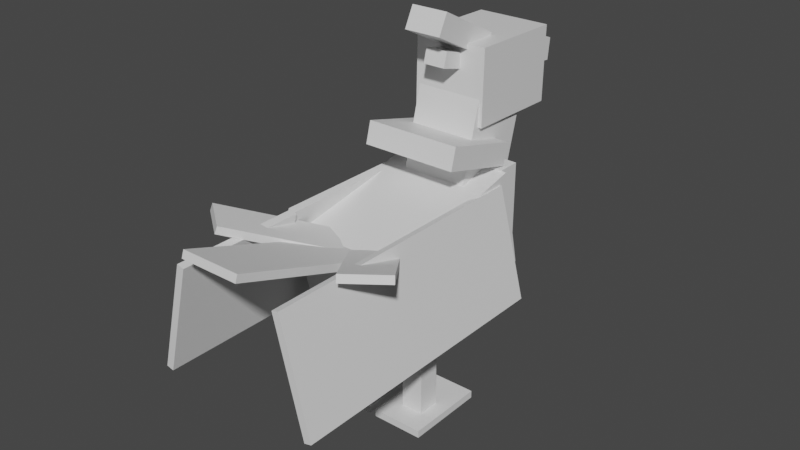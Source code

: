 # Source: tranquill.blend  (saved by Blender 2.81.16; exported with 4.5.12 LTS)
import bpy
from mathutils import Matrix  # noqa: F401  (used for matrix-valued properties, if any)

bpy.ops.wm.read_factory_settings(use_empty=True)
scene = bpy.context.scene
scene.name = 'Scene'

# ---- collections
col_collection = bpy.data.collections.new('Collection'); scene.collection.children.link(col_collection)

# ---- materials (node trees are filled in below, after node groups)
mat_default_obj = bpy.data.materials.new('Default OBJ')
mat_default_obj.use_transparent_shadow = False

# ---- material node trees
mat_default_obj.use_nodes = True; mat_default_obj.node_tree.nodes.clear()
_N = mat_default_obj.node_tree.nodes; _L = mat_default_obj.node_tree.links
n0 = _N.new('ShaderNodeOutputMaterial'); n0.name = 'Material Output'; n0.location = (300, 300)
n1 = _N.new('ShaderNodeBsdfPrincipled'); n1.name = 'Principled BSDF'; n1.location = (10, 300)
n1.distribution = 'GGX'
n1.subsurface_method = 'BURLEY'
n1.inputs[3].default_value = 1.45
n1.inputs[27].default_value = (0.0, 0.0, 0.0, 1.0)
n1.inputs[28].default_value = 1.0
_L.new(n1.outputs[0], n0.inputs[0])
n0.is_active_output = True

# ---- world
world_world = bpy.data.worlds.new('World'); scene.world = world_world
world_world.use_nodes = True; world_world.node_tree.nodes.clear()
_N = world_world.node_tree.nodes; _L = world_world.node_tree.links
n0 = _N.new('ShaderNodeOutputWorld'); n0.name = 'World Output'; n0.location = (300, 300)
n1 = _N.new('ShaderNodeBackground'); n1.name = 'Background'; n1.location = (10, 300)
n1.inputs[0].default_value = (0.05088, 0.05088, 0.05088, 1.0)
_L.new(n1.outputs[0], n0.inputs[0])
n0.is_active_output = True
world_world.color = (0.05088, 0.05088, 0.05088)
world_world.use_sun_shadow = False
world_world.sun_shadow_jitter_overblur = 0.0

# ---- meshes
me_left_inner_wing = bpy.data.meshes.new('Left_inner_wing')
me_left_inner_wing.from_pydata([(-0.1469, -0.4462, -0.6562), (-0.1469, -0.4462, 0.6562), (0.08637, 0.4618, 0.6562), (0.08637, 0.4618, -0.6562), (-0.08637, -0.4618, 0.6562), (-0.08637, -0.4618, -0.6562), (0.1469, 0.4462, -0.6562), (0.1469, 0.4462, 0.6562)], [], [(0, 1, 2, 3), (4, 5, 6, 7), (3, 2, 7, 6), (5, 4, 1, 0), (5, 0, 3, 6), (1, 4, 7, 2)])
_uv = me_left_inner_wing.uv_layers.new(name='UVMap')
_uv.uv.foreach_set('vector', [0.6016, 0.6016, 0.7656, 0.6016, 0.7656, 0.7188, 0.6016, 0.7188, 0.7734, 0.6016, 0.9375, 0.6016, 0.9375, 0.7188, 0.7734, 0.7188, 0.6016, 0.7188, 0.7656, 0.7188, 0.7656, 0.7266, 0.6016, 0.7266, 0.7656, 0.7188, 0.9297, 0.7188, 0.9297, 0.7266, 0.7656, 0.7266, 0.5938, 0.6016, 0.6016, 0.6016, 0.6016, 0.7188, 0.5938, 0.7188, 0.7656, 0.6016, 0.7734, 0.6016, 0.7734, 0.7188, 0.7656, 0.7188])
me_left_inner_wing.materials.append(mat_default_obj)
me_left_inner_wing.use_remesh_fix_poles = True
me_left_inner_wing.use_remesh_preserve_attributes = False
me_left_inner_wing.use_mirror_vertex_groups = False
me_left_inner_wing.update()
me_left_wing_tip = bpy.data.meshes.new('Left_wing_tip')
me_left_wing_tip.from_pydata([(-0.1469, -0.4462, 0.0), (-0.1469, -0.4462, 1.062), (0.08637, 0.4618, 1.062), (0.08637, 0.4618, 0.0), (-0.08637, -0.4618, 1.062), (-0.08637, -0.4618, 0.0), (0.1469, 0.4462, 0.0), (0.1469, 0.4462, 1.062)], [], [(0, 1, 2, 3), (4, 5, 6, 7), (3, 2, 7, 6), (5, 4, 1, 0), (5, 0, 3, 6), (1, 4, 7, 2)])
_uv = me_left_wing_tip.uv_layers.new(name='UVMap')
_uv.uv.foreach_set('vector', [0.6016, 0.4688, 0.7344, 0.4688, 0.7344, 0.5859, 0.6016, 0.5859, 0.7422, 0.4688, 0.875, 0.4688, 0.875, 0.5859, 0.7422, 0.5859, 0.6016, 0.5859, 0.7344, 0.5859, 0.7344, 0.5938, 0.6016, 0.5938, 0.7344, 0.5859, 0.8672, 0.5859, 0.8672, 0.5938, 0.7344, 0.5938, 0.5938, 0.4688, 0.6016, 0.4688, 0.6016, 0.5859, 0.5938, 0.5859, 0.7344, 0.4688, 0.7422, 0.4688, 0.7422, 0.5859, 0.7344, 0.5859])
me_left_wing_tip.materials.append(mat_default_obj)
me_left_wing_tip.use_remesh_fix_poles = True
me_left_wing_tip.use_remesh_preserve_attributes = False
me_left_wing_tip.use_mirror_vertex_groups = False
me_left_wing_tip.update()
me_left_tail_feather = bpy.data.meshes.new('Left_tail_feather')
me_left_tail_feather.from_pydata([(0.4226, -0.1231, -0.2493), (0.1231, -0.1231, -0.4749), (-0.4104, 0.1822, 0.233), (-0.1109, 0.1822, 0.4587), (0.1109, -0.1822, -0.4587), (0.4104, -0.1822, -0.233), (-0.1231, 0.1231, 0.4749), (-0.4226, 0.1231, 0.2492)], [], [(0, 1, 2, 3), (4, 5, 6, 7), (3, 2, 7, 6), (5, 4, 1, 0), (5, 0, 3, 6), (1, 4, 7, 2)])
_uv = me_left_tail_feather.uv_layers.new(name='UVMap')
_uv.uv.foreach_set('vector', [0.6016, 0.1562, 0.6484, 0.1562, 0.6484, 0.2734, 0.6016, 0.2734, 0.6562, 0.1562, 0.7031, 0.1562, 0.7031, 0.2734, 0.6562, 0.2734, 0.6016, 0.2734, 0.6484, 0.2734, 0.6484, 0.2812, 0.6016, 0.2812, 0.6484, 0.2734, 0.6953, 0.2734, 0.6953, 0.2812, 0.6484, 0.2812, 0.5938, 0.1562, 0.6016, 0.1562, 0.6016, 0.2734, 0.5938, 0.2734, 0.6484, 0.1562, 0.6562, 0.1562, 0.6562, 0.2734, 0.6484, 0.2734])
me_left_tail_feather.materials.append(mat_default_obj)
me_left_tail_feather.use_remesh_fix_poles = True
me_left_tail_feather.use_remesh_preserve_attributes = False
me_left_tail_feather.use_mirror_vertex_groups = False
me_left_tail_feather.update()
me_left_leg_base = bpy.data.meshes.new('Left_leg_base')
me_left_leg_base.from_pydata([(0.1562, -0.1562, -0.1562), (-0.1562, -0.1562, -0.1562), (-0.1562, 0.1562, -0.1562), (0.1562, 0.1562, -0.1562), (-0.1562, -0.1562, 0.1562), (0.1562, -0.1562, 0.1562), (0.1562, 0.1562, 0.1562), (-0.1562, 0.1562, 0.1562)], [], [(0, 1, 2, 3), (4, 5, 6, 7), (3, 2, 7, 6), (5, 4, 1, 0), (5, 0, 3, 6), (1, 4, 7, 2)])
_uv = me_left_leg_base.uv_layers.new(name='UVMap')
_uv.uv.foreach_set('vector', [0.75, 0.1875, 0.7891, 0.1875, 0.7891, 0.2266, 0.75, 0.2266, 0.8281, 0.1875, 0.8672, 0.1875, 0.8672, 0.2266, 0.8281, 0.2266, 0.75, 0.2266, 0.7891, 0.2266, 0.7891, 0.2656, 0.75, 0.2656, 0.7891, 0.2266, 0.8281, 0.2266, 0.8281, 0.2656, 0.7891, 0.2656, 0.7109, 0.1875, 0.75, 0.1875, 0.75, 0.2266, 0.7109, 0.2266, 0.7891, 0.1875, 0.8281, 0.1875, 0.8281, 0.2266, 0.7891, 0.2266])
me_left_leg_base.materials.append(mat_default_obj)
me_left_leg_base.use_remesh_fix_poles = True
me_left_leg_base.use_remesh_preserve_attributes = False
me_left_leg_base.use_mirror_vertex_groups = False
me_left_leg_base.update()
me_left_leg_basechild = bpy.data.meshes.new('Left_leg_baseChild')
me_left_leg_basechild.from_pydata([(0.09375, -0.375, -0.09375), (-0.09375, -0.375, -0.09375), (-0.09375, 0.375, -0.09375), (0.09375, 0.375, -0.09375), (-0.09375, -0.375, 0.09375), (0.09375, -0.375, 0.09375), (0.09375, 0.375, 0.09375), (-0.09375, 0.375, 0.09375)], [], [(0, 1, 2, 3), (4, 5, 6, 7), (3, 2, 7, 6), (5, 4, 1, 0), (5, 0, 3, 6), (1, 4, 7, 2)])
_uv = me_left_leg_basechild.uv_layers.new(name='UVMap')
_uv.uv.foreach_set('vector', [0.8906, 0.1641, 0.9141, 0.1641, 0.9141, 0.2578, 0.8906, 0.2578, 0.9375, 0.1641, 0.9609, 0.1641, 0.9609, 0.2578, 0.9375, 0.2578, 0.8906, 0.2578, 0.9141, 0.2578, 0.9141, 0.2812, 0.8906, 0.2812, 0.9141, 0.2578, 0.9375, 0.2578, 0.9375, 0.2812, 0.9141, 0.2812, 0.8672, 0.1641, 0.8906, 0.1641, 0.8906, 0.2578, 0.8672, 0.2578, 0.9141, 0.1641, 0.9375, 0.1641, 0.9375, 0.2578, 0.9141, 0.2578])
me_left_leg_basechild.materials.append(mat_default_obj)
me_left_leg_basechild.use_remesh_fix_poles = True
me_left_leg_basechild.use_remesh_preserve_attributes = False
me_left_leg_basechild.use_mirror_vertex_groups = False
me_left_leg_basechild.update()
me_left_leg_basechild_000 = bpy.data.meshes.new('Left_leg_baseChild.000')
me_left_leg_basechild_000.from_pydata([(0.2188, -0.03125, -0.2188), (-0.2188, -0.03125, -0.2188), (-0.2188, 0.03125, -0.2188), (0.2188, 0.03125, -0.2188), (-0.2188, -0.03125, 0.2188), (0.2188, -0.03125, 0.2188), (0.2188, 0.03125, 0.2188), (-0.2188, 0.03125, 0.2188)], [], [(0, 1, 2, 3), (4, 5, 6, 7), (3, 2, 7, 6), (5, 4, 1, 0), (5, 0, 3, 6), (1, 4, 7, 2)])
_uv = me_left_leg_basechild_000.uv_layers.new(name='UVMap')
_uv.uv.foreach_set('vector', [0.8047, 0.09375, 0.8594, 0.09375, 0.8594, 0.1016, 0.8047, 0.1016, 0.9141, 0.09375, 0.9688, 0.09375, 0.9688, 0.1016, 0.9141, 0.1016, 0.8047, 0.1016, 0.8594, 0.1016, 0.8594, 0.1562, 0.8047, 0.1562, 0.8594, 0.1016, 0.9141, 0.1016, 0.9141, 0.1562, 0.8594, 0.1562, 0.75, 0.09375, 0.8047, 0.09375, 0.8047, 0.1016, 0.75, 0.1016, 0.8594, 0.09375, 0.9141, 0.09375, 0.9141, 0.1016, 0.8594, 0.1016])
me_left_leg_basechild_000.materials.append(mat_default_obj)
me_left_leg_basechild_000.use_remesh_fix_poles = True
me_left_leg_basechild_000.use_remesh_preserve_attributes = False
me_left_leg_basechild_000.use_mirror_vertex_groups = False
me_left_leg_basechild_000.update()
me_left_leg_basechild_001 = bpy.data.meshes.new('Left_leg_baseChild.001')
me_left_leg_basechild_001.from_pydata([(0.2188, -0.03125, -0.125), (-0.2188, -0.03125, -0.125), (-0.2188, 0.03125, -0.125), (0.2188, 0.03125, -0.125), (-0.2188, -0.03125, 0.125), (0.2188, -0.03125, 0.125), (0.2188, 0.03125, 0.125), (-0.2188, 0.03125, 0.125)], [], [(0, 1, 2, 3), (4, 5, 6, 7), (3, 2, 7, 6), (5, 4, 1, 0), (5, 0, 3, 6), (1, 4, 7, 2)])
_uv = me_left_leg_basechild_001.uv_layers.new(name='UVMap')
_uv.uv.foreach_set('vector', [0.7812, 0.04688, 0.8359, 0.04688, 0.8359, 0.05469, 0.7812, 0.05469, 0.8672, 0.04688, 0.9219, 0.04688, 0.9219, 0.05469, 0.8672, 0.05469, 0.7812, 0.05469, 0.8359, 0.05469, 0.8359, 0.08594, 0.7812, 0.08594, 0.8359, 0.05469, 0.8906, 0.05469, 0.8906, 0.08594, 0.8359, 0.08594, 0.75, 0.04688, 0.7812, 0.04688, 0.7812, 0.05469, 0.75, 0.05469, 0.8359, 0.04688, 0.8672, 0.04688, 0.8672, 0.05469, 0.8359, 0.05469])
me_left_leg_basechild_001.materials.append(mat_default_obj)
me_left_leg_basechild_001.use_remesh_fix_poles = True
me_left_leg_basechild_001.use_remesh_preserve_attributes = False
me_left_leg_basechild_001.use_mirror_vertex_groups = False
me_left_leg_basechild_001.update()
me_right_leg_base = bpy.data.meshes.new('Right_leg_base')
me_right_leg_base.from_pydata([(0.1562, -0.1562, -0.1562), (-0.1562, -0.1562, -0.1562), (-0.1562, 0.1562, -0.1562), (0.1562, 0.1562, -0.1562), (-0.1562, -0.1562, 0.1562), (0.1562, -0.1562, 0.1562), (0.1562, 0.1562, 0.1562), (-0.1562, 0.1562, 0.1562)], [], [(0, 1, 2, 3), (4, 5, 6, 7), (3, 2, 7, 6), (5, 4, 1, 0), (5, 0, 3, 6), (1, 4, 7, 2)])
_uv = me_right_leg_base.uv_layers.new(name='UVMap')
_uv.uv.foreach_set('vector', [0.75, 0.1875, 0.7891, 0.1875, 0.7891, 0.2266, 0.75, 0.2266, 0.8281, 0.1875, 0.8672, 0.1875, 0.8672, 0.2266, 0.8281, 0.2266, 0.75, 0.2266, 0.7891, 0.2266, 0.7891, 0.2656, 0.75, 0.2656, 0.7891, 0.2266, 0.8281, 0.2266, 0.8281, 0.2656, 0.7891, 0.2656, 0.7109, 0.1875, 0.75, 0.1875, 0.75, 0.2266, 0.7109, 0.2266, 0.7891, 0.1875, 0.8281, 0.1875, 0.8281, 0.2266, 0.7891, 0.2266])
me_right_leg_base.materials.append(mat_default_obj)
me_right_leg_base.use_remesh_fix_poles = True
me_right_leg_base.use_remesh_preserve_attributes = False
me_right_leg_base.use_mirror_vertex_groups = False
me_right_leg_base.update()
me_right_leg_basechild = bpy.data.meshes.new('Right_leg_baseChild')
me_right_leg_basechild.from_pydata([(0.09375, -0.375, -0.09375), (-0.09375, -0.375, -0.09375), (-0.09375, 0.375, -0.09375), (0.09375, 0.375, -0.09375), (-0.09375, -0.375, 0.09375), (0.09375, -0.375, 0.09375), (0.09375, 0.375, 0.09375), (-0.09375, 0.375, 0.09375)], [], [(0, 1, 2, 3), (4, 5, 6, 7), (3, 2, 7, 6), (5, 4, 1, 0), (5, 0, 3, 6), (1, 4, 7, 2)])
_uv = me_right_leg_basechild.uv_layers.new(name='UVMap')
_uv.uv.foreach_set('vector', [0.8906, 0.1641, 0.9141, 0.1641, 0.9141, 0.2578, 0.8906, 0.2578, 0.9375, 0.1641, 0.9609, 0.1641, 0.9609, 0.2578, 0.9375, 0.2578, 0.8906, 0.2578, 0.9141, 0.2578, 0.9141, 0.2812, 0.8906, 0.2812, 0.9141, 0.2578, 0.9375, 0.2578, 0.9375, 0.2812, 0.9141, 0.2812, 0.8672, 0.1641, 0.8906, 0.1641, 0.8906, 0.2578, 0.8672, 0.2578, 0.9141, 0.1641, 0.9375, 0.1641, 0.9375, 0.2578, 0.9141, 0.2578])
me_right_leg_basechild.materials.append(mat_default_obj)
me_right_leg_basechild.use_remesh_fix_poles = True
me_right_leg_basechild.use_remesh_preserve_attributes = False
me_right_leg_basechild.use_mirror_vertex_groups = False
me_right_leg_basechild.update()
me_right_leg_basechild_000 = bpy.data.meshes.new('Right_leg_baseChild.000')
me_right_leg_basechild_000.from_pydata([(0.2188, -0.03125, -0.2188), (-0.2188, -0.03125, -0.2188), (-0.2188, 0.03125, -0.2188), (0.2188, 0.03125, -0.2188), (-0.2188, -0.03125, 0.2188), (0.2188, -0.03125, 0.2188), (0.2188, 0.03125, 0.2188), (-0.2188, 0.03125, 0.2188)], [], [(0, 1, 2, 3), (4, 5, 6, 7), (3, 2, 7, 6), (5, 4, 1, 0), (5, 0, 3, 6), (1, 4, 7, 2)])
_uv = me_right_leg_basechild_000.uv_layers.new(name='UVMap')
_uv.uv.foreach_set('vector', [0.8047, 0.09375, 0.8594, 0.09375, 0.8594, 0.1016, 0.8047, 0.1016, 0.9141, 0.09375, 0.9688, 0.09375, 0.9688, 0.1016, 0.9141, 0.1016, 0.8047, 0.1016, 0.8594, 0.1016, 0.8594, 0.1562, 0.8047, 0.1562, 0.8594, 0.1016, 0.9141, 0.1016, 0.9141, 0.1562, 0.8594, 0.1562, 0.75, 0.09375, 0.8047, 0.09375, 0.8047, 0.1016, 0.75, 0.1016, 0.8594, 0.09375, 0.9141, 0.09375, 0.9141, 0.1016, 0.8594, 0.1016])
me_right_leg_basechild_000.materials.append(mat_default_obj)
me_right_leg_basechild_000.use_remesh_fix_poles = True
me_right_leg_basechild_000.use_remesh_preserve_attributes = False
me_right_leg_basechild_000.use_mirror_vertex_groups = False
me_right_leg_basechild_000.update()
me_right_leg_basechild_001 = bpy.data.meshes.new('Right_leg_baseChild.001')
me_right_leg_basechild_001.from_pydata([(0.2188, -0.03125, -0.125), (-0.2188, -0.03125, -0.125), (-0.2188, 0.03125, -0.125), (0.2188, 0.03125, -0.125), (-0.2188, -0.03125, 0.125), (0.2188, -0.03125, 0.125), (0.2188, 0.03125, 0.125), (-0.2188, 0.03125, 0.125)], [], [(0, 1, 2, 3), (4, 5, 6, 7), (3, 2, 7, 6), (5, 4, 1, 0), (5, 0, 3, 6), (1, 4, 7, 2)])
_uv = me_right_leg_basechild_001.uv_layers.new(name='UVMap')
_uv.uv.foreach_set('vector', [0.7812, 0.04688, 0.8359, 0.04688, 0.8359, 0.05469, 0.7812, 0.05469, 0.8672, 0.04688, 0.9219, 0.04688, 0.9219, 0.05469, 0.8672, 0.05469, 0.7812, 0.05469, 0.8359, 0.05469, 0.8359, 0.08594, 0.7812, 0.08594, 0.8359, 0.05469, 0.8906, 0.05469, 0.8906, 0.08594, 0.8359, 0.08594, 0.75, 0.04688, 0.7812, 0.04688, 0.7812, 0.05469, 0.75, 0.05469, 0.8359, 0.04688, 0.8672, 0.04688, 0.8672, 0.05469, 0.8359, 0.05469])
me_right_leg_basechild_001.materials.append(mat_default_obj)
me_right_leg_basechild_001.use_remesh_fix_poles = True
me_right_leg_basechild_001.use_remesh_preserve_attributes = False
me_right_leg_basechild_001.use_mirror_vertex_groups = False
me_right_leg_basechild_001.update()
me_right_inner_wing = bpy.data.meshes.new('Right_inner_wing')
me_right_inner_wing.from_pydata([(0.1469, -0.4462, 0.6562), (0.1469, -0.4462, -0.6562), (-0.08639, 0.4618, -0.6562), (-0.08639, 0.4618, 0.6562), (0.08639, -0.4618, -0.6562), (0.08639, -0.4618, 0.6562), (-0.1469, 0.4462, 0.6562), (-0.1469, 0.4462, -0.6562)], [], [(0, 1, 2, 3), (4, 5, 6, 7), (3, 2, 7, 6), (5, 4, 1, 0), (5, 0, 3, 6), (1, 4, 7, 2)])
_uv = me_right_inner_wing.uv_layers.new(name='UVMap')
_uv.uv.foreach_set('vector', [0.6016, 0.875, 0.7656, 0.875, 0.7656, 0.9922, 0.6016, 0.9922, 0.7734, 0.875, 0.9375, 0.875, 0.9375, 0.9922, 0.7734, 0.9922, 0.6016, 0.9922, 0.7656, 0.9922, 0.7656, 1.0, 0.6016, 1.0, 0.7656, 0.9922, 0.9297, 0.9922, 0.9297, 1.0, 0.7656, 1.0, 0.5938, 0.875, 0.6016, 0.875, 0.6016, 0.9922, 0.5938, 0.9922, 0.7656, 0.875, 0.7734, 0.875, 0.7734, 0.9922, 0.7656, 0.9922])
me_right_inner_wing.materials.append(mat_default_obj)
me_right_inner_wing.use_remesh_fix_poles = True
me_right_inner_wing.use_remesh_preserve_attributes = False
me_right_inner_wing.use_mirror_vertex_groups = False
me_right_inner_wing.update()
me_right_wing_tip = bpy.data.meshes.new('Right_wing_tip')
me_right_wing_tip.from_pydata([(0.1469, -0.4462, 1.062), (0.1469, -0.4462, 0.0), (-0.08639, 0.4618, 0.0), (-0.08639, 0.4618, 1.062), (0.08639, -0.4618, 0.0), (0.08639, -0.4618, 1.062), (-0.1469, 0.4462, 1.062), (-0.1469, 0.4462, 0.0)], [], [(0, 1, 2, 3), (4, 5, 6, 7), (3, 2, 7, 6), (5, 4, 1, 0), (5, 0, 3, 6), (1, 4, 7, 2)])
_uv = me_right_wing_tip.uv_layers.new(name='UVMap')
_uv.uv.foreach_set('vector', [0.6016, 0.75, 0.7344, 0.75, 0.7344, 0.8672, 0.6016, 0.8672, 0.7422, 0.75, 0.875, 0.75, 0.875, 0.8672, 0.7422, 0.8672, 0.6016, 0.8672, 0.7344, 0.8672, 0.7344, 0.875, 0.6016, 0.875, 0.7344, 0.8672, 0.8672, 0.8672, 0.8672, 0.875, 0.7344, 0.875, 0.5938, 0.75, 0.6016, 0.75, 0.6016, 0.8672, 0.5938, 0.8672, 0.7344, 0.75, 0.7422, 0.75, 0.7422, 0.8672, 0.7344, 0.8672])
me_right_wing_tip.materials.append(mat_default_obj)
me_right_wing_tip.use_remesh_fix_poles = True
me_right_wing_tip.use_remesh_preserve_attributes = False
me_right_wing_tip.use_mirror_vertex_groups = False
me_right_wing_tip.update()
me_breast = bpy.data.meshes.new('Breast')
me_breast.from_pydata([(0.4375, -0.4062, -0.09375), (-0.4375, -0.4062, -0.09375), (-0.4375, 0.4062, -0.09375), (0.4375, 0.4062, -0.09375), (-0.4375, -0.4062, 0.09375), (0.4375, -0.4062, 0.09375), (0.4375, 0.4062, 0.09375), (-0.4375, 0.4062, 0.09375)], [], [(0, 1, 2, 3), (4, 5, 6, 7), (3, 2, 7, 6), (5, 4, 1, 0), (5, 0, 3, 6), (1, 4, 7, 2)])
_uv = me_breast.uv_layers.new(name='UVMap')
_uv.uv.foreach_set('vector', [0.02344, 0.2812, 0.1328, 0.2812, 0.1328, 0.3828, 0.02344, 0.3828, 0.1562, 0.2812, 0.2656, 0.2812, 0.2656, 0.3828, 0.1562, 0.3828, 0.02344, 0.3828, 0.1328, 0.3828, 0.1328, 0.4062, 0.02344, 0.4062, 0.1328, 0.3828, 0.2422, 0.3828, 0.2422, 0.4062, 0.1328, 0.4062, 0.0, 0.2812, 0.02344, 0.2812, 0.02344, 0.3828, 0.0, 0.3828, 0.1328, 0.2812, 0.1562, 0.2812, 0.1562, 0.3828, 0.1328, 0.3828])
me_breast.materials.append(mat_default_obj)
me_breast.use_remesh_fix_poles = True
me_breast.use_remesh_preserve_attributes = False
me_breast.use_mirror_vertex_groups = False
me_breast.update()
me_right_tail_feather = bpy.data.meshes.new('Right_tail_feather')
me_right_tail_feather.from_pydata([(-0.1231, -0.1231, -0.4749), (-0.4226, -0.1231, -0.2492), (0.1109, 0.1822, 0.4587), (0.4104, 0.1822, 0.233), (-0.4104, -0.1822, -0.233), (-0.1109, -0.1822, -0.4587), (0.4226, 0.1231, 0.2493), (0.1231, 0.1231, 0.4749)], [], [(0, 1, 2, 3), (4, 5, 6, 7), (3, 2, 7, 6), (5, 4, 1, 0), (5, 0, 3, 6), (1, 4, 7, 2)])
_uv = me_right_tail_feather.uv_layers.new(name='UVMap')
_uv.uv.foreach_set('vector', [0.6016, 0.1562, 0.6484, 0.1562, 0.6484, 0.2734, 0.6016, 0.2734, 0.6562, 0.1562, 0.7031, 0.1562, 0.7031, 0.2734, 0.6562, 0.2734, 0.6016, 0.2734, 0.6484, 0.2734, 0.6484, 0.2812, 0.6016, 0.2812, 0.6484, 0.2734, 0.6953, 0.2734, 0.6953, 0.2812, 0.6484, 0.2812, 0.5938, 0.1562, 0.6016, 0.1562, 0.6016, 0.2734, 0.5938, 0.2734, 0.6484, 0.1562, 0.6562, 0.1562, 0.6562, 0.2734, 0.6484, 0.2734])
me_right_tail_feather.materials.append(mat_default_obj)
me_right_tail_feather.use_remesh_fix_poles = True
me_right_tail_feather.use_remesh_preserve_attributes = False
me_right_tail_feather.use_mirror_vertex_groups = False
me_right_tail_feather.update()
me_neck = bpy.data.meshes.new('Neck')
me_neck.from_pydata([(0.2812, -0.5558, -0.1423), (-0.2812, -0.5558, -0.1423), (-0.2812, 0.4102, -0.4011), (0.2812, 0.4102, -0.4011), (-0.2812, -0.4102, 0.4011), (0.2812, -0.4102, 0.4011), (0.2812, 0.5558, 0.1423), (-0.2812, 0.5558, 0.1423)], [], [(0, 1, 2, 3), (4, 5, 6, 7), (3, 2, 7, 6), (5, 4, 1, 0), (5, 0, 3, 6), (1, 4, 7, 2)])
_uv = me_neck.uv_layers.new(name='UVMap')
_uv.uv.foreach_set('vector', [0.07031, 0.4141, 0.1406, 0.4141, 0.1406, 0.5391, 0.07031, 0.5391, 0.2109, 0.4141, 0.2812, 0.4141, 0.2812, 0.5391, 0.2109, 0.5391, 0.07031, 0.5391, 0.1406, 0.5391, 0.1406, 0.6094, 0.07031, 0.6094, 0.1406, 0.5391, 0.2109, 0.5391, 0.2109, 0.6094, 0.1406, 0.6094, 0.0, 0.4141, 0.07031, 0.4141, 0.07031, 0.5391, 0.0, 0.5391, 0.1406, 0.4141, 0.2109, 0.4141, 0.2109, 0.5391, 0.1406, 0.5391])
me_neck.materials.append(mat_default_obj)
me_neck.use_remesh_fix_poles = True
me_neck.use_remesh_preserve_attributes = False
me_neck.use_mirror_vertex_groups = False
me_neck.update()
me_head = bpy.data.meshes.new('Head')
me_head.from_pydata([(0.3125, -0.2878, -0.5031), (-0.3125, -0.2878, -0.5031), (-0.3125, 0.3371, -0.514), (0.3125, 0.3371, -0.514), (-0.3125, -0.2736, 0.3093), (0.3125, -0.2736, 0.3093), (0.3125, 0.3513, 0.2984), (-0.3125, 0.3513, 0.2984)], [], [(0, 1, 2, 3), (4, 5, 6, 7), (3, 2, 7, 6), (5, 4, 1, 0), (5, 0, 3, 6), (1, 4, 7, 2)])
_uv = me_head.uv_layers.new(name='UVMap')
_uv.uv.foreach_set('vector', [0.1016, 0.8203, 0.1797, 0.8203, 0.1797, 0.8984, 0.1016, 0.8984, 0.2812, 0.8203, 0.3594, 0.8203, 0.3594, 0.8984, 0.2812, 0.8984, 0.1016, 0.8984, 0.1797, 0.8984, 0.1797, 1.0, 0.1016, 1.0, 0.1797, 0.8984, 0.2578, 0.8984, 0.2578, 1.0, 0.1797, 1.0, 0.0, 0.8203, 0.1016, 0.8203, 0.1016, 0.8984, 0.0, 0.8984, 0.1797, 0.8203, 0.2812, 0.8203, 0.2812, 0.8984, 0.1797, 0.8984])
me_head.materials.append(mat_default_obj)
me_head.use_remesh_fix_poles = True
me_head.use_remesh_preserve_attributes = False
me_head.use_mirror_vertex_groups = False
me_head.update()
me_upper_beak = bpy.data.meshes.new('Upper_beak')
me_upper_beak.from_pydata([(0.09375, -0.1197, -0.2057), (-0.09375, -0.1197, -0.2057), (-0.09375, 0.06639, -0.2285), (0.09375, 0.06639, -0.2285), (-0.09375, -0.06639, 0.2285), (0.09375, -0.06639, 0.2285), (0.09375, 0.1197, 0.2057), (-0.09375, 0.1197, 0.2057)], [], [(0, 1, 2, 3), (4, 5, 6, 7), (3, 2, 7, 6), (5, 4, 1, 0), (5, 0, 3, 6), (1, 4, 7, 2)])
_uv = me_upper_beak.uv_layers.new(name='UVMap')
_uv.uv.foreach_set('vector', [0.4141, 0.9219, 0.4375, 0.9219, 0.4375, 0.9453, 0.4141, 0.9453, 0.4922, 0.9219, 0.5156, 0.9219, 0.5156, 0.9453, 0.4922, 0.9453, 0.4141, 0.9453, 0.4375, 0.9453, 0.4375, 1.0, 0.4141, 1.0, 0.4375, 0.9453, 0.4609, 0.9453, 0.4609, 1.0, 0.4375, 1.0, 0.3594, 0.9219, 0.4141, 0.9219, 0.4141, 0.9453, 0.3594, 0.9453, 0.4375, 0.9219, 0.4922, 0.9219, 0.4922, 0.9453, 0.4375, 0.9453])
me_upper_beak.materials.append(mat_default_obj)
me_upper_beak.use_remesh_fix_poles = True
me_upper_beak.use_remesh_preserve_attributes = False
me_upper_beak.use_mirror_vertex_groups = False
me_upper_beak.update()
me_lower_beak = bpy.data.meshes.new('Lower_beak')
me_lower_beak.from_pydata([(0.0625, -0.0625, -0.1562), (-0.0625, -0.0625, -0.1562), (-0.0625, 0.0625, -0.1562), (0.0625, 0.0625, -0.1562), (-0.0625, -0.0625, 0.1562), (0.0625, -0.0625, 0.1562), (0.0625, 0.0625, 0.1562), (-0.0625, 0.0625, 0.1562)], [], [(0, 1, 2, 3), (4, 5, 6, 7), (3, 2, 7, 6), (5, 4, 1, 0), (5, 0, 3, 6), (1, 4, 7, 2)])
_uv = me_lower_beak.uv_layers.new(name='UVMap')
_uv.uv.foreach_set('vector', [0.3984, 0.8672, 0.4141, 0.8672, 0.4141, 0.8828, 0.3984, 0.8828, 0.4531, 0.8672, 0.4688, 0.8672, 0.4688, 0.8828, 0.4531, 0.8828, 0.3984, 0.8828, 0.4141, 0.8828, 0.4141, 0.9219, 0.3984, 0.9219, 0.4141, 0.8828, 0.4297, 0.8828, 0.4297, 0.9219, 0.4141, 0.9219, 0.3594, 0.8672, 0.3984, 0.8672, 0.3984, 0.8828, 0.3594, 0.8828, 0.4141, 0.8672, 0.4531, 0.8672, 0.4531, 0.8828, 0.4141, 0.8828])
me_lower_beak.materials.append(mat_default_obj)
me_lower_beak.use_remesh_fix_poles = True
me_lower_beak.use_remesh_preserve_attributes = False
me_lower_beak.use_mirror_vertex_groups = False
me_lower_beak.update()
me_head_upper_feather = bpy.data.meshes.new('Head_upper_feather')
me_head_upper_feather.from_pydata([(0.1562, -0.2254, -0.2359), (-0.1562, -0.2254, -0.2359), (-0.1562, -0.05834, -0.321), (0.1562, -0.05834, -0.321), (-0.1562, 0.05834, 0.321), (0.1562, 0.05834, 0.321), (0.1562, 0.2254, 0.2359), (-0.1562, 0.2254, 0.2359)], [], [(0, 1, 2, 3), (4, 5, 6, 7), (3, 2, 7, 6), (5, 4, 1, 0), (5, 0, 3, 6), (1, 4, 7, 2)])
_uv = me_head_upper_feather.uv_layers.new(name='UVMap')
_uv.uv.foreach_set('vector', [0.07812, 0.7188, 0.1172, 0.7188, 0.1172, 0.7422, 0.07812, 0.7422, 0.1953, 0.7188, 0.2344, 0.7188, 0.2344, 0.7422, 0.1953, 0.7422, 0.07812, 0.7422, 0.1172, 0.7422, 0.1172, 0.8203, 0.07812, 0.8203, 0.1172, 0.7422, 0.1562, 0.7422, 0.1562, 0.8203, 0.1172, 0.8203, 0.0, 0.7188, 0.07812, 0.7188, 0.07812, 0.7422, 0.0, 0.7422, 0.1172, 0.7188, 0.1953, 0.7188, 0.1953, 0.7422, 0.1172, 0.7422])
me_head_upper_feather.materials.append(mat_default_obj)
me_head_upper_feather.use_remesh_fix_poles = True
me_head_upper_feather.use_remesh_preserve_attributes = False
me_head_upper_feather.use_mirror_vertex_groups = False
me_head_upper_feather.update()
me_head_lower_feather = bpy.data.meshes.new('Head_lower_feather')
me_head_lower_feather.from_pydata([(0.09375, -0.1008, -0.1348), (-0.09375, -0.1008, -0.1348), (-0.09375, 0.01993, -0.1671), (0.09375, 0.01993, -0.1671), (-0.09375, -0.01993, 0.1671), (0.09375, -0.01993, 0.1671), (0.09375, 0.1008, 0.1348), (-0.09375, 0.1008, 0.1348)], [], [(0, 1, 2, 3), (4, 5, 6, 7), (3, 2, 7, 6), (5, 4, 1, 0), (5, 0, 3, 6), (1, 4, 7, 2)])
_uv = me_head_lower_feather.uv_layers.new(name='UVMap')
_uv.uv.foreach_set('vector', [0.2734, 0.7656, 0.2969, 0.7656, 0.2969, 0.7812, 0.2734, 0.7812, 0.3359, 0.7656, 0.3594, 0.7656, 0.3594, 0.7812, 0.3359, 0.7812, 0.2734, 0.7812, 0.2969, 0.7812, 0.2969, 0.8203, 0.2734, 0.8203, 0.2969, 0.7812, 0.3203, 0.7812, 0.3203, 0.8203, 0.2969, 0.8203, 0.2344, 0.7656, 0.2734, 0.7656, 0.2734, 0.7812, 0.2344, 0.7812, 0.2969, 0.7656, 0.3359, 0.7656, 0.3359, 0.7812, 0.2969, 0.7812])
me_head_lower_feather.materials.append(mat_default_obj)
me_head_lower_feather.use_remesh_fix_poles = True
me_head_lower_feather.use_remesh_preserve_attributes = False
me_head_lower_feather.use_mirror_vertex_groups = False
me_head_lower_feather.update()
me_neck_feathers = bpy.data.meshes.new('Neck_feathers')
me_neck_feathers.from_pydata([(0.4062, -0.1795, -0.3078), (-0.4062, -0.1795, -0.3078), (-0.4062, 0.001586, -0.3563), (0.4062, 0.001586, -0.3563), (-0.4062, -0.001587, 0.3563), (0.4062, -0.001587, 0.3563), (0.4062, 0.1795, 0.3078), (-0.4062, 0.1795, 0.3078)], [], [(0, 1, 2, 3), (4, 5, 6, 7), (3, 2, 7, 6), (5, 4, 1, 0), (5, 0, 3, 6), (1, 4, 7, 2)])
_uv = me_neck_feathers.uv_layers.new(name='UVMap')
_uv.uv.foreach_set('vector', [0.08594, 0.6094, 0.1875, 0.6094, 0.1875, 0.6328, 0.08594, 0.6328, 0.2734, 0.6094, 0.375, 0.6094, 0.375, 0.6328, 0.2734, 0.6328, 0.08594, 0.6328, 0.1875, 0.6328, 0.1875, 0.7188, 0.08594, 0.7188, 0.1875, 0.6328, 0.2891, 0.6328, 0.2891, 0.7188, 0.1875, 0.7188, 0.0, 0.6094, 0.08594, 0.6094, 0.08594, 0.6328, 0.0, 0.6328, 0.1875, 0.6094, 0.2734, 0.6094, 0.2734, 0.6328, 0.1875, 0.6328])
me_neck_feathers.materials.append(mat_default_obj)
me_neck_feathers.use_remesh_fix_poles = True
me_neck_feathers.use_remesh_preserve_attributes = False
me_neck_feathers.use_mirror_vertex_groups = False
me_neck_feathers.update()
me_mid_tail_feather = bpy.data.meshes.new('Mid_tail_feather')
me_mid_tail_feather.from_pydata([(0.25, -0.1943, -0.6602), (-0.25, -0.1943, -0.6602), (-0.25, 0.2534, 0.6399), (0.25, 0.2534, 0.6399), (-0.25, -0.2534, -0.6399), (0.25, -0.2534, -0.6399), (0.25, 0.1943, 0.6602), (-0.25, 0.1943, 0.6602)], [], [(0, 1, 2, 3), (4, 5, 6, 7), (3, 2, 7, 6), (5, 4, 1, 0), (5, 0, 3, 6), (1, 4, 7, 2)])
_uv = me_mid_tail_feather.uv_layers.new(name='UVMap')
_uv.uv.foreach_set('vector', [0.4609, 0.1016, 0.5234, 0.1016, 0.5234, 0.2734, 0.4609, 0.2734, 0.5312, 0.1016, 0.5938, 0.1016, 0.5938, 0.2734, 0.5312, 0.2734, 0.4609, 0.2734, 0.5234, 0.2734, 0.5234, 0.2812, 0.4609, 0.2812, 0.5234, 0.2734, 0.5859, 0.2734, 0.5859, 0.2812, 0.5234, 0.2812, 0.4531, 0.1016, 0.4609, 0.1016, 0.4609, 0.2734, 0.4531, 0.2734, 0.5234, 0.1016, 0.5312, 0.1016, 0.5312, 0.2734, 0.5234, 0.2734])
me_mid_tail_feather.materials.append(mat_default_obj)
me_mid_tail_feather.use_remesh_fix_poles = True
me_mid_tail_feather.use_remesh_preserve_attributes = False
me_mid_tail_feather.use_mirror_vertex_groups = False
me_mid_tail_feather.update()
me_body = bpy.data.meshes.new('Body')
me_body.from_pydata([(0.4688, -0.5809, 0.5715), (-0.4688, -0.5809, 0.5715), (-0.4688, -0.2716, -0.7683), (0.4688, -0.2716, -0.7683), (-0.4688, 0.2716, 0.7683), (0.4688, 0.2716, 0.7683), (0.4688, 0.5809, -0.5715), (-0.4688, 0.5809, -0.5715)], [], [(0, 1, 2, 3), (4, 5, 6, 7), (3, 2, 7, 6), (5, 4, 1, 0), (5, 0, 3, 6), (1, 4, 7, 2)])
_uv = me_body.uv_layers.new(name='UVMap')
_uv.uv.foreach_set('vector', [0.1094, 0.0, 0.2266, 0.0, 0.2266, 0.1719, 0.1094, 0.1719, 0.3359, 0.0, 0.4531, 0.0, 0.4531, 0.1719, 0.3359, 0.1719, 0.1094, 0.1719, 0.2266, 0.1719, 0.2266, 0.2812, 0.1094, 0.2812, 0.2266, 0.1719, 0.3438, 0.1719, 0.3438, 0.2812, 0.2266, 0.2812, 0.0, 0.0, 0.1094, 0.0, 0.1094, 0.1719, 0.0, 0.1719, 0.2266, 0.0, 0.3359, 0.0, 0.3359, 0.1719, 0.2266, 0.1719])
me_body.materials.append(mat_default_obj)
me_body.use_remesh_fix_poles = True
me_body.use_remesh_preserve_attributes = False
me_body.use_mirror_vertex_groups = False
me_body.update()

# ---- objects
ob_left_inner_wing = bpy.data.objects.new('Left_inner_wing', me_left_inner_wing)
ob_left_wing_tip = bpy.data.objects.new('Left_wing_tip', me_left_wing_tip)
ob_left_tail_feather = bpy.data.objects.new('Left_tail_feather', me_left_tail_feather)
ob_left_leg_base = bpy.data.objects.new('Left_leg_base', me_left_leg_base)
ob_left_leg_basechild = bpy.data.objects.new('Left_leg_baseChild', me_left_leg_basechild)
ob_left_leg_basechild_000 = bpy.data.objects.new('Left_leg_baseChild.000', me_left_leg_basechild_000)
ob_left_leg_basechild_001 = bpy.data.objects.new('Left_leg_baseChild.001', me_left_leg_basechild_001)
ob_right_leg_base = bpy.data.objects.new('Right_leg_base', me_right_leg_base)
ob_right_leg_basechild = bpy.data.objects.new('Right_leg_baseChild', me_right_leg_basechild)
ob_right_leg_basechild_000 = bpy.data.objects.new('Right_leg_baseChild.000', me_right_leg_basechild_000)
ob_right_leg_basechild_001 = bpy.data.objects.new('Right_leg_baseChild.001', me_right_leg_basechild_001)
ob_right_inner_wing = bpy.data.objects.new('Right_inner_wing', me_right_inner_wing)
ob_right_wing_tip = bpy.data.objects.new('Right_wing_tip', me_right_wing_tip)
ob_breast = bpy.data.objects.new('Breast', me_breast)
ob_right_tail_feather = bpy.data.objects.new('Right_tail_feather', me_right_tail_feather)
ob_neck = bpy.data.objects.new('Neck', me_neck)
ob_head = bpy.data.objects.new('Head', me_head)
ob_upper_beak = bpy.data.objects.new('Upper_beak', me_upper_beak)
ob_lower_beak = bpy.data.objects.new('Lower_beak', me_lower_beak)
ob_head_upper_feather = bpy.data.objects.new('Head_upper_feather', me_head_upper_feather)
ob_head_lower_feather = bpy.data.objects.new('Head_lower_feather', me_head_lower_feather)
ob_neck_feathers = bpy.data.objects.new('Neck_feathers', me_neck_feathers)
ob_mid_tail_feather = bpy.data.objects.new('Mid_tail_feather', me_mid_tail_feather)
ob_body = bpy.data.objects.new('Body', me_body)

# ---- transforms, parenting, visibility, modifiers, constraints
ob_left_inner_wing.parent = ob_body
ob_left_inner_wing.matrix_parent_inverse = Matrix(((1.0, 0.0, 0.0, -0.0), (0.0, -1.629e-07, 1.0, -1.319), (0.0, -1.0, -1.629e-07, 2.455e-07), (-0.0, 0.0, -0.0, 1.0)))
ob_left_inner_wing.location = (-0.57, -0.1562, 1.359)
ob_left_inner_wing.rotation_euler = (1.571, -0.0, 0.0)
ob_left_inner_wing.lineart.crease_threshold = 0.0
ob_left_wing_tip.parent = ob_left_inner_wing
ob_left_wing_tip.matrix_parent_inverse = Matrix(((1.0, 0.0, -0.0, 0.57), (0.0, -1.629e-07, 1.0, -1.359), (-0.0, -1.0, -1.629e-07, -0.1562), (-0.0, 0.0, -0.0, 1.0)))
ob_left_wing_tip.location = (-0.5518, -0.8125, 1.355)
ob_left_wing_tip.rotation_euler = (1.571, -0.0, 0.0)
ob_left_wing_tip.lineart.crease_threshold = 0.0
ob_left_tail_feather.parent = ob_body
ob_left_tail_feather.matrix_parent_inverse = Matrix(((1.0, 0.0, 0.0, -0.0), (0.0, -1.629e-07, 1.0, -1.319), (0.0, -1.0, -1.629e-07, 2.455e-07), (-0.0, 0.0, -0.0, 1.0)))
ob_left_tail_feather.location = (-0.4021, -1.013, 1.742)
ob_left_tail_feather.rotation_euler = (1.571, -0.0, 0.0)
ob_left_tail_feather.lineart.crease_threshold = 0.0
ob_left_leg_base.parent = ob_body
ob_left_leg_base.matrix_parent_inverse = Matrix(((1.0, 0.0, 0.0, -0.0), (0.0, -1.629e-07, 1.0, -1.319), (0.0, -1.0, -1.629e-07, 2.455e-07), (-0.0, 0.0, -0.0, 1.0)))
ob_left_leg_base.location = (-0.25, -0.1875, 0.7254)
ob_left_leg_base.rotation_euler = (1.571, -0.0, 0.0)
ob_left_leg_base.lineart.crease_threshold = 0.0
ob_left_leg_basechild.parent = ob_left_leg_base
ob_left_leg_basechild.matrix_parent_inverse = Matrix(((1.0, 0.0, -0.0, 0.25), (0.0, -1.629e-07, 1.0, -0.7254), (-0.0, -1.0, -1.629e-07, -0.1875), (-0.0, 0.0, -0.0, 1.0)))
ob_left_leg_basechild.location = (-0.25, -0.1875, 0.4442)
ob_left_leg_basechild.rotation_euler = (1.571, -0.0, 0.0)
ob_left_leg_basechild.lineart.crease_threshold = 0.0
ob_left_leg_basechild_000.parent = ob_left_leg_basechild
ob_left_leg_basechild_000.matrix_parent_inverse = Matrix(((1.0, 0.0, -0.0, 0.25), (0.0, -1.629e-07, 1.0, -0.4442), (-0.0, -1.0, -1.629e-07, -0.1875), (-0.0, 0.0, -0.0, 1.0)))
ob_left_leg_basechild_000.location = (-0.25, -0.25, 0.03793)
ob_left_leg_basechild_000.rotation_euler = (1.571, -0.0, 0.0)
ob_left_leg_basechild_000.lineart.crease_threshold = 0.0
ob_left_leg_basechild_001.parent = ob_left_leg_basechild_000
ob_left_leg_basechild_001.matrix_parent_inverse = Matrix(((1.0, 0.0, -0.0, 0.25), (0.0, -1.629e-07, 1.0, -0.03793), (-0.0, -1.0, -1.629e-07, -0.25), (-0.0, 0.0, -0.0, 1.0)))
ob_left_leg_basechild_001.location = (-0.25, 0.09375, 0.03793)
ob_left_leg_basechild_001.rotation_euler = (1.571, -0.0, 0.0)
ob_left_leg_basechild_001.lineart.crease_threshold = 0.0
ob_right_leg_base.parent = ob_body
ob_right_leg_base.matrix_parent_inverse = Matrix(((1.0, 0.0, 0.0, -0.0), (0.0, -1.629e-07, 1.0, -1.319), (0.0, -1.0, -1.629e-07, 2.455e-07), (-0.0, 0.0, -0.0, 1.0)))
ob_right_leg_base.location = (0.25, -0.1875, 0.7254)
ob_right_leg_base.rotation_euler = (1.571, -0.0, 0.0)
ob_right_leg_base.lineart.crease_threshold = 0.0
ob_right_leg_basechild.parent = ob_right_leg_base
ob_right_leg_basechild.matrix_parent_inverse = Matrix(((1.0, 0.0, 0.0, -0.25), (0.0, -1.629e-07, 1.0, -0.7254), (-0.0, -1.0, -1.629e-07, -0.1875), (-0.0, 0.0, -0.0, 1.0)))
ob_right_leg_basechild.location = (0.25, -0.1875, 0.4442)
ob_right_leg_basechild.rotation_euler = (1.571, -0.0, 0.0)
ob_right_leg_basechild.lineart.crease_threshold = 0.0
ob_right_leg_basechild_000.parent = ob_right_leg_basechild
ob_right_leg_basechild_000.matrix_parent_inverse = Matrix(((1.0, 0.0, 0.0, -0.25), (0.0, -1.629e-07, 1.0, -0.4442), (-0.0, -1.0, -1.629e-07, -0.1875), (-0.0, 0.0, -0.0, 1.0)))
ob_right_leg_basechild_000.location = (0.25, -0.25, 0.03793)
ob_right_leg_basechild_000.rotation_euler = (1.571, -0.0, 0.0)
ob_right_leg_basechild_000.lineart.crease_threshold = 0.0
ob_right_leg_basechild_001.parent = ob_right_leg_basechild_000
ob_right_leg_basechild_001.matrix_parent_inverse = Matrix(((1.0, 0.0, 0.0, -0.25), (0.0, -1.629e-07, 1.0, -0.03793), (-0.0, -1.0, -1.629e-07, -0.25), (-0.0, 0.0, -0.0, 1.0)))
ob_right_leg_basechild_001.location = (0.25, 0.09375, 0.03793)
ob_right_leg_basechild_001.rotation_euler = (1.571, -0.0, 0.0)
ob_right_leg_basechild_001.lineart.crease_threshold = 0.0
ob_right_inner_wing.parent = ob_body
ob_right_inner_wing.matrix_parent_inverse = Matrix(((1.0, 0.0, 0.0, -0.0), (0.0, -1.629e-07, 1.0, -1.319), (0.0, -1.0, -1.629e-07, 2.455e-07), (-0.0, 0.0, -0.0, 1.0)))
ob_right_inner_wing.location = (0.57, -0.1562, 1.359)
ob_right_inner_wing.rotation_euler = (1.571, -0.0, 0.0)
ob_right_inner_wing.lineart.crease_threshold = 0.0
ob_right_wing_tip.parent = ob_right_inner_wing
ob_right_wing_tip.matrix_parent_inverse = Matrix(((1.0, 0.0, 0.0, -0.57), (0.0, -1.629e-07, 1.0, -1.359), (-0.0, -1.0, -1.629e-07, -0.1562), (-0.0, 0.0, -0.0, 1.0)))
ob_right_wing_tip.location = (0.57, -0.8125, 1.359)
ob_right_wing_tip.rotation_euler = (1.571, -0.0, 0.0)
ob_right_wing_tip.lineart.crease_threshold = 0.0
ob_breast.parent = ob_body
ob_breast.matrix_parent_inverse = Matrix(((1.0, 0.0, 0.0, -0.0), (0.0, -1.629e-07, 1.0, -1.319), (0.0, -1.0, -1.629e-07, 2.455e-07), (-0.0, 0.0, -0.0, 1.0)))
ob_breast.location = (0.0, 0.6562, 1.507)
ob_breast.rotation_euler = (1.571, -0.0, 0.0)
ob_breast.lineart.crease_threshold = 0.0
ob_right_tail_feather.parent = ob_body
ob_right_tail_feather.matrix_parent_inverse = Matrix(((1.0, 0.0, 0.0, -0.0), (0.0, -1.629e-07, 1.0, -1.319), (0.0, -1.0, -1.629e-07, 2.455e-07), (-0.0, 0.0, -0.0, 1.0)))
ob_right_tail_feather.location = (0.452, -0.9758, 1.742)
ob_right_tail_feather.rotation_euler = (1.571, -0.0, 0.0)
ob_right_tail_feather.lineart.crease_threshold = 0.0
ob_neck.parent = ob_breast
ob_neck.matrix_parent_inverse = Matrix(((1.0, 0.0, 0.0, -0.0), (0.0, -1.629e-07, 1.0, -1.507), (0.0, -1.0, -1.629e-07, 0.6563), (-0.0, 0.0, -0.0, 1.0)))
ob_neck.location = (0.0, 0.6272, 2.048)
ob_neck.rotation_euler = (1.571, -0.0, 0.0)
ob_neck.lineart.crease_threshold = 0.0
ob_head.parent = ob_neck
ob_head.matrix_parent_inverse = Matrix(((1.0, 0.0, 0.0, -0.0), (0.0, -1.629e-07, 1.0, -2.048), (0.0, -1.0, -1.629e-07, 0.6272), (-0.0, 0.0, -0.0, 1.0)))
ob_head.location = (0.0, 0.7567, 2.531)
ob_head.rotation_euler = (1.571, -0.0, 0.0)
ob_head.lineart.crease_threshold = 0.0
ob_upper_beak.parent = ob_head
ob_upper_beak.matrix_parent_inverse = Matrix(((1.0, 0.0, 0.0, -0.0), (0.0, -1.629e-07, 1.0, -2.531), (0.0, -1.0, -1.629e-07, 0.7567), (-0.0, 0.0, -0.0, 1.0)))
ob_upper_beak.location = (0.0, 1.456, 2.553)
ob_upper_beak.rotation_euler = (1.571, -0.0, 0.0)
ob_upper_beak.lineart.crease_threshold = 0.0
ob_lower_beak.parent = ob_head
ob_lower_beak.matrix_parent_inverse = Matrix(((1.0, 0.0, 0.0, -0.0), (0.0, -1.629e-07, 1.0, -2.531), (0.0, -1.0, -1.629e-07, 0.7567), (-0.0, 0.0, -0.0, 1.0)))
ob_lower_beak.location = (0.0, 1.406, 2.444)
ob_lower_beak.rotation_euler = (1.571, -0.0, 0.0)
ob_lower_beak.lineart.crease_threshold = 0.0
ob_head_upper_feather.parent = ob_head
ob_head_upper_feather.matrix_parent_inverse = Matrix(((1.0, 0.0, 0.0, -0.0), (0.0, -1.629e-07, 1.0, -2.531), (0.0, -1.0, -1.629e-07, 0.7567), (-0.0, 0.0, -0.0, 1.0)))
ob_head_upper_feather.location = (0.0, 0.4397, 2.952)
ob_head_upper_feather.rotation_euler = (1.571, -0.0, 0.0)
ob_head_upper_feather.lineart.crease_threshold = 0.0
ob_head_lower_feather.parent = ob_head
ob_head_lower_feather.matrix_parent_inverse = Matrix(((1.0, 0.0, 0.0, -0.0), (0.0, -1.629e-07, 1.0, -2.531), (0.0, -1.0, -1.629e-07, 0.7567), (-0.0, 0.0, -0.0, 1.0)))
ob_head_lower_feather.location = (0.0, 0.4268, 2.749)
ob_head_lower_feather.rotation_euler = (1.571, -0.0, 0.0)
ob_head_lower_feather.lineart.crease_threshold = 0.0
ob_neck_feathers.parent = ob_neck
ob_neck_feathers.matrix_parent_inverse = Matrix(((1.0, 0.0, 0.0, -0.0), (0.0, -1.629e-07, 1.0, -2.048), (0.0, -1.0, -1.629e-07, 0.6272), (-0.0, 0.0, -0.0, 1.0)))
ob_neck_feathers.location = (0.0, 0.3173, 2.099)
ob_neck_feathers.rotation_euler = (1.571, -0.0, 0.0)
ob_neck_feathers.lineart.crease_threshold = 0.0
ob_mid_tail_feather.parent = ob_body
ob_mid_tail_feather.matrix_parent_inverse = Matrix(((1.0, 0.0, 0.0, -0.0), (0.0, -1.629e-07, 1.0, -1.319), (0.0, -1.0, -1.629e-07, 2.455e-07), (-0.0, 0.0, -0.0, 1.0)))
ob_mid_tail_feather.location = (0.0, -1.338, 1.793)
ob_mid_tail_feather.rotation_euler = (1.571, -0.0, 0.0)
ob_mid_tail_feather.lineart.crease_threshold = 0.0
ob_body.location = (0.0, 3.055e-08, 1.319)
ob_body.rotation_euler = (1.571, -0.0, 0.0)
ob_body.lineart.crease_threshold = 0.0

# ---- collection membership
col_collection.objects.link(ob_left_inner_wing)
col_collection.objects.link(ob_left_wing_tip)
col_collection.objects.link(ob_left_tail_feather)
col_collection.objects.link(ob_left_leg_base)
col_collection.objects.link(ob_left_leg_basechild)
col_collection.objects.link(ob_left_leg_basechild_000)
col_collection.objects.link(ob_left_leg_basechild_001)
col_collection.objects.link(ob_right_leg_base)
col_collection.objects.link(ob_right_leg_basechild)
col_collection.objects.link(ob_right_leg_basechild_000)
col_collection.objects.link(ob_right_leg_basechild_001)
col_collection.objects.link(ob_right_inner_wing)
col_collection.objects.link(ob_right_wing_tip)
col_collection.objects.link(ob_breast)
col_collection.objects.link(ob_right_tail_feather)
col_collection.objects.link(ob_neck)
col_collection.objects.link(ob_head)
col_collection.objects.link(ob_upper_beak)
col_collection.objects.link(ob_lower_beak)
col_collection.objects.link(ob_head_upper_feather)
col_collection.objects.link(ob_head_lower_feather)
col_collection.objects.link(ob_neck_feathers)
col_collection.objects.link(ob_mid_tail_feather)
col_collection.objects.link(ob_body)

# ---- scene / render settings (as saved in the file)
scene.frame_start = 1; scene.frame_end = 250; scene.frame_set(1)
scene.render.engine = 'BLENDER_EEVEE_NEXT'
scene.cycles.use_denoising = False
scene.cycles.samples = 128
scene.cycles.sampling_pattern = 'TABULATED_SOBOL'
scene.cycles.use_adaptive_sampling = False
scene.cycles.use_light_tree = False
scene.view_settings.view_transform = 'Filmic'
bpy.context.view_layer.update()

# ---- added for rendering (the .blend has no active camera and no usable light): camera, sun
cam_auto = bpy.data.cameras.new('AutoCamera')
cam_auto.lens = 50.0
cam_auto.sensor_width = 36.0
cam_auto.clip_end = 1000.0
ob_auto_camera = bpy.data.objects.new('AutoCamera', cam_auto)
scene.collection.objects.link(ob_auto_camera)
ob_auto_camera.location = (4.78785, -5.87232, 5.40259)
ob_auto_camera.rotation_euler = (1.09748, -7.21219e-08, 0.694738)
scene.camera = ob_auto_camera
light_auto_sun = bpy.data.lights.new('AutoSun', 'SUN')
light_auto_sun.energy = 3.0
light_auto_sun.angle = 0.0523599
ob_auto_sun = bpy.data.objects.new('AutoSun', light_auto_sun)
scene.collection.objects.link(ob_auto_sun)
ob_auto_sun.rotation_euler = (0.872665, 0.174533, 0.523599)
bpy.context.view_layer.update()
